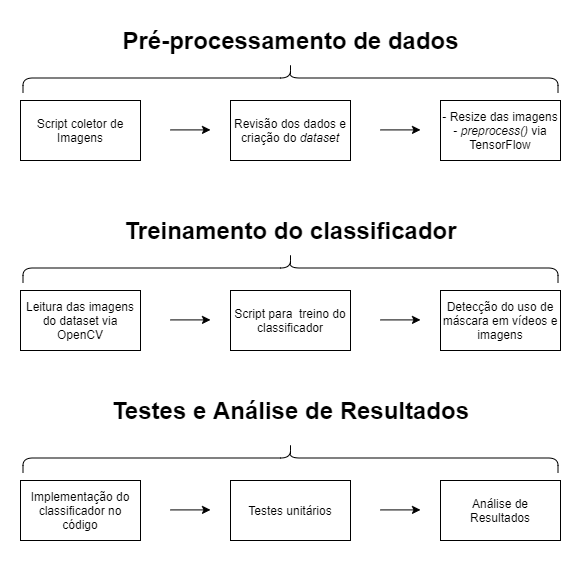

The diagram above was exported from draw.io. Its source (the exported page's mxGraphModel, read from the mxfile embedded in the PNG):
<mxGraphModel dx="868" dy="482" grid="1" gridSize="10" guides="1" tooltips="1" connect="1" arrows="1" fold="1" page="1" pageScale="1" pageWidth="3300" pageHeight="4681" math="0" shadow="0">
  <root>
    <mxCell id="0" />
    <mxCell id="1" parent="0" />
    <mxCell id="6OvHvhfa1l9pr4jQBf6G-1" value="Script coletor de Imagens" style="rounded=0;whiteSpace=wrap;html=1;" parent="1" vertex="1">
      <mxGeometry x="170" y="90" width="120" height="60" as="geometry" />
    </mxCell>
    <mxCell id="6OvHvhfa1l9pr4jQBf6G-2" value="" style="endArrow=classic;html=1;" parent="1" edge="1">
      <mxGeometry width="50" height="50" relative="1" as="geometry">
        <mxPoint x="320" y="119.41" as="sourcePoint" />
        <mxPoint x="360" y="119.41" as="targetPoint" />
      </mxGeometry>
    </mxCell>
    <mxCell id="6OvHvhfa1l9pr4jQBf6G-3" value="Revisão dos dados e criação do &lt;i&gt;dataset&lt;/i&gt;" style="rounded=0;whiteSpace=wrap;html=1;" parent="1" vertex="1">
      <mxGeometry x="380" y="90" width="120" height="60" as="geometry" />
    </mxCell>
    <mxCell id="6OvHvhfa1l9pr4jQBf6G-4" value="" style="endArrow=classic;html=1;" parent="1" edge="1">
      <mxGeometry width="50" height="50" relative="1" as="geometry">
        <mxPoint x="530" y="119.41" as="sourcePoint" />
        <mxPoint x="570" y="119.41" as="targetPoint" />
      </mxGeometry>
    </mxCell>
    <mxCell id="6OvHvhfa1l9pr4jQBf6G-5" value="- Resize das imagens&lt;br&gt;- &lt;i&gt;preprocess()&amp;nbsp;&lt;/i&gt;via TensorFlow" style="rounded=0;whiteSpace=wrap;html=1;" parent="1" vertex="1">
      <mxGeometry x="590" y="90" width="120" height="60" as="geometry" />
    </mxCell>
    <mxCell id="6OvHvhfa1l9pr4jQBf6G-6" value="" style="shape=curlyBracket;whiteSpace=wrap;html=1;rounded=1;flipH=1;fillColor=#ffffff;gradientColor=none;rotation=-90;" parent="1" vertex="1">
      <mxGeometry x="425" y="-200" width="30" height="535" as="geometry" />
    </mxCell>
    <mxCell id="6OvHvhfa1l9pr4jQBf6G-7" value="Pré-processamento de dados" style="text;strokeColor=none;fillColor=none;html=1;fontSize=24;fontStyle=1;verticalAlign=middle;align=center;" parent="1" vertex="1">
      <mxGeometry x="390" y="10" width="100" height="40" as="geometry" />
    </mxCell>
    <mxCell id="6OvHvhfa1l9pr4jQBf6G-9" value="" style="shape=curlyBracket;whiteSpace=wrap;html=1;rounded=1;flipH=1;fillColor=#ffffff;gradientColor=none;rotation=-90;" parent="1" vertex="1">
      <mxGeometry x="425" y="-10" width="30" height="535" as="geometry" />
    </mxCell>
    <mxCell id="6OvHvhfa1l9pr4jQBf6G-10" value="Treinamento do classificador" style="text;strokeColor=none;fillColor=none;html=1;fontSize=24;fontStyle=1;verticalAlign=middle;align=center;" parent="1" vertex="1">
      <mxGeometry x="390" y="200" width="100" height="40" as="geometry" />
    </mxCell>
    <mxCell id="6OvHvhfa1l9pr4jQBf6G-12" value="Leitura das imagens do dataset via OpenCV" style="rounded=0;whiteSpace=wrap;html=1;" parent="1" vertex="1">
      <mxGeometry x="170" y="280" width="120" height="60" as="geometry" />
    </mxCell>
    <mxCell id="6OvHvhfa1l9pr4jQBf6G-13" value="" style="endArrow=classic;html=1;" parent="1" edge="1">
      <mxGeometry width="50" height="50" relative="1" as="geometry">
        <mxPoint x="320" y="309.40999999999997" as="sourcePoint" />
        <mxPoint x="360" y="309.40999999999997" as="targetPoint" />
      </mxGeometry>
    </mxCell>
    <mxCell id="6OvHvhfa1l9pr4jQBf6G-14" value="Script para&amp;nbsp; treino do classificador" style="rounded=0;whiteSpace=wrap;html=1;" parent="1" vertex="1">
      <mxGeometry x="380" y="280" width="120" height="60" as="geometry" />
    </mxCell>
    <mxCell id="6OvHvhfa1l9pr4jQBf6G-15" value="" style="endArrow=classic;html=1;" parent="1" edge="1">
      <mxGeometry width="50" height="50" relative="1" as="geometry">
        <mxPoint x="530" y="309.40999999999997" as="sourcePoint" />
        <mxPoint x="570" y="309.40999999999997" as="targetPoint" />
      </mxGeometry>
    </mxCell>
    <mxCell id="6OvHvhfa1l9pr4jQBf6G-16" value="Detecção do uso de máscara em vídeos e imagens" style="rounded=0;whiteSpace=wrap;html=1;" parent="1" vertex="1">
      <mxGeometry x="590" y="280" width="120" height="60" as="geometry" />
    </mxCell>
    <mxCell id="6OvHvhfa1l9pr4jQBf6G-17" value="Testes e Análise de Resultados" style="text;strokeColor=none;fillColor=none;html=1;fontSize=24;fontStyle=1;verticalAlign=middle;align=center;" parent="1" vertex="1">
      <mxGeometry x="390" y="380" width="100" height="40" as="geometry" />
    </mxCell>
    <mxCell id="6OvHvhfa1l9pr4jQBf6G-18" value="" style="shape=curlyBracket;whiteSpace=wrap;html=1;rounded=1;flipH=1;fillColor=#ffffff;gradientColor=none;rotation=-90;" parent="1" vertex="1">
      <mxGeometry x="425" y="180" width="30" height="535" as="geometry" />
    </mxCell>
    <mxCell id="6OvHvhfa1l9pr4jQBf6G-19" value="Implementação do classificador no código" style="rounded=0;whiteSpace=wrap;html=1;" parent="1" vertex="1">
      <mxGeometry x="170" y="470" width="120" height="60" as="geometry" />
    </mxCell>
    <mxCell id="6OvHvhfa1l9pr4jQBf6G-21" value="" style="endArrow=classic;html=1;" parent="1" edge="1">
      <mxGeometry width="50" height="50" relative="1" as="geometry">
        <mxPoint x="320" y="499.40999999999997" as="sourcePoint" />
        <mxPoint x="360" y="499.40999999999997" as="targetPoint" />
      </mxGeometry>
    </mxCell>
    <mxCell id="6OvHvhfa1l9pr4jQBf6G-22" value="Testes unitários" style="rounded=0;whiteSpace=wrap;html=1;" parent="1" vertex="1">
      <mxGeometry x="380" y="470" width="120" height="60" as="geometry" />
    </mxCell>
    <mxCell id="6OvHvhfa1l9pr4jQBf6G-23" value="" style="endArrow=classic;html=1;" parent="1" edge="1">
      <mxGeometry width="50" height="50" relative="1" as="geometry">
        <mxPoint x="530" y="499.40999999999985" as="sourcePoint" />
        <mxPoint x="570" y="499.40999999999985" as="targetPoint" />
      </mxGeometry>
    </mxCell>
    <mxCell id="6OvHvhfa1l9pr4jQBf6G-24" value="Análise de Resultados" style="rounded=0;whiteSpace=wrap;html=1;" parent="1" vertex="1">
      <mxGeometry x="590" y="470" width="120" height="60" as="geometry" />
    </mxCell>
  </root>
</mxGraphModel>